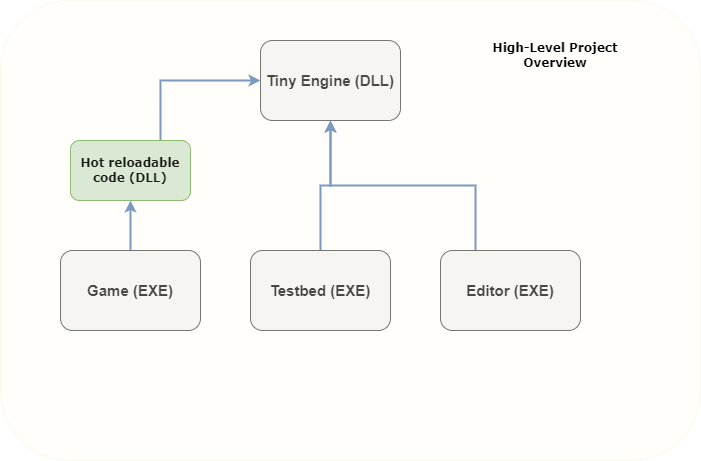

The diagram above was exported from draw.io. Its source (the exported page's mxGraphModel, read from the mxfile embedded in the PNG):
<mxGraphModel dx="1434" dy="756" grid="1" gridSize="10" guides="1" tooltips="1" connect="1" arrows="1" fold="1" page="1" pageScale="1" pageWidth="827" pageHeight="1169" math="0" shadow="0">
  <root>
    <mxCell id="0" />
    <mxCell id="1" parent="0" />
    <mxCell id="SfsCQPBwqKsJssVdDian-1" value="Tiny Engine (DLL)" style="rounded=1;whiteSpace=wrap;html=1;fillColor=#f5f5f5;fontColor=#333333;strokeColor=#666666;fontSize=15;fontStyle=1" vertex="1" parent="1">
      <mxGeometry x="300" y="70" width="140" height="80" as="geometry" />
    </mxCell>
    <mxCell id="SfsCQPBwqKsJssVdDian-4" style="edgeStyle=orthogonalEdgeStyle;rounded=0;orthogonalLoop=1;jettySize=auto;html=1;exitX=0.5;exitY=0;exitDx=0;exitDy=0;strokeWidth=2;fillColor=#dae8fc;strokeColor=#6c8ebf;" edge="1" parent="1" source="SfsCQPBwqKsJssVdDian-3">
      <mxGeometry relative="1" as="geometry">
        <mxPoint x="170" y="230" as="targetPoint" />
      </mxGeometry>
    </mxCell>
    <mxCell id="SfsCQPBwqKsJssVdDian-3" value="Game (EXE)" style="rounded=1;whiteSpace=wrap;html=1;fillColor=#f5f5f5;fontColor=#333333;strokeColor=#666666;fontSize=15;fontStyle=1" vertex="1" parent="1">
      <mxGeometry x="100" y="280" width="140" height="80" as="geometry" />
    </mxCell>
    <mxCell id="SfsCQPBwqKsJssVdDian-7" style="edgeStyle=orthogonalEdgeStyle;rounded=0;orthogonalLoop=1;jettySize=auto;html=1;exitX=0.75;exitY=0;exitDx=0;exitDy=0;entryX=0;entryY=0.5;entryDx=0;entryDy=0;strokeWidth=2;fillColor=#dae8fc;strokeColor=#6c8ebf;" edge="1" parent="1" source="SfsCQPBwqKsJssVdDian-5" target="SfsCQPBwqKsJssVdDian-1">
      <mxGeometry relative="1" as="geometry" />
    </mxCell>
    <mxCell id="SfsCQPBwqKsJssVdDian-5" value="Hot reloadable code (DLL)" style="rounded=1;whiteSpace=wrap;html=1;fontFamily=Verdana;fontStyle=1;fillColor=#d5e8d4;strokeColor=#82b366;" vertex="1" parent="1">
      <mxGeometry x="110" y="170" width="120" height="60" as="geometry" />
    </mxCell>
    <mxCell id="SfsCQPBwqKsJssVdDian-10" style="edgeStyle=orthogonalEdgeStyle;rounded=0;orthogonalLoop=1;jettySize=auto;html=1;exitX=0.5;exitY=0;exitDx=0;exitDy=0;entryX=0.5;entryY=1;entryDx=0;entryDy=0;strokeWidth=2;fillColor=#dae8fc;strokeColor=#6c8ebf;" edge="1" parent="1" source="SfsCQPBwqKsJssVdDian-9" target="SfsCQPBwqKsJssVdDian-1">
      <mxGeometry relative="1" as="geometry" />
    </mxCell>
    <mxCell id="SfsCQPBwqKsJssVdDian-9" value="Testbed (EXE)" style="rounded=1;whiteSpace=wrap;html=1;fillColor=#f5f5f5;fontColor=#333333;strokeColor=#666666;fontSize=15;fontStyle=1" vertex="1" parent="1">
      <mxGeometry x="290" y="280" width="140" height="80" as="geometry" />
    </mxCell>
    <mxCell id="SfsCQPBwqKsJssVdDian-12" style="edgeStyle=orthogonalEdgeStyle;rounded=0;orthogonalLoop=1;jettySize=auto;html=1;exitX=0.25;exitY=0;exitDx=0;exitDy=0;entryX=0.5;entryY=1;entryDx=0;entryDy=0;strokeWidth=2;fillColor=#dae8fc;strokeColor=#6c8ebf;" edge="1" parent="1" source="SfsCQPBwqKsJssVdDian-11" target="SfsCQPBwqKsJssVdDian-1">
      <mxGeometry relative="1" as="geometry" />
    </mxCell>
    <mxCell id="SfsCQPBwqKsJssVdDian-11" value="Editor (EXE)" style="rounded=1;whiteSpace=wrap;html=1;fillColor=#f5f5f5;fontColor=#333333;strokeColor=#666666;fontSize=15;fontStyle=1" vertex="1" parent="1">
      <mxGeometry x="480" y="280" width="140" height="80" as="geometry" />
    </mxCell>
    <mxCell id="SfsCQPBwqKsJssVdDian-14" value="" style="rounded=1;whiteSpace=wrap;html=1;opacity=10;fillColor=#fff2cc;strokeColor=#d6b656;" vertex="1" parent="1">
      <mxGeometry x="40" y="30" width="700" height="460" as="geometry" />
    </mxCell>
    <mxCell id="SfsCQPBwqKsJssVdDian-15" value="High-Level Project Overview" style="text;html=1;strokeColor=none;fillColor=none;align=center;verticalAlign=middle;whiteSpace=wrap;rounded=0;fontFamily=Verdana;fontStyle=1" vertex="1" parent="1">
      <mxGeometry x="510" y="60" width="170" height="50" as="geometry" />
    </mxCell>
  </root>
</mxGraphModel>